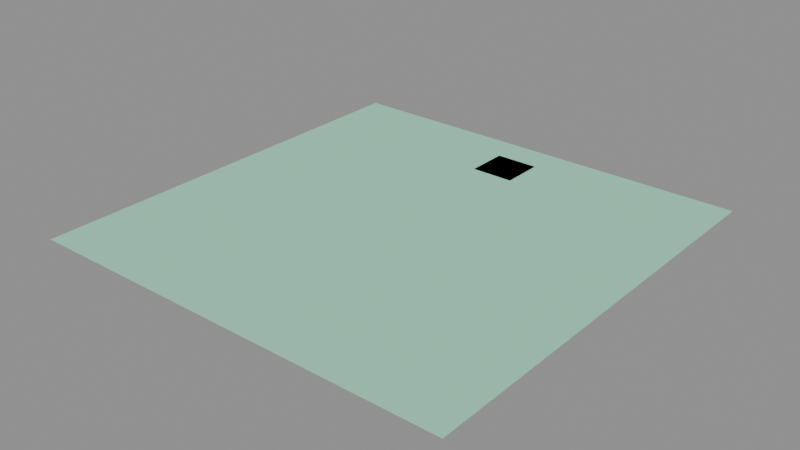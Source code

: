 # Source: LVL_SEE_005_MemoryGarden3TheFirstGarden.blend  (saved by Blender 4.2.66; exported with 4.5.12 LTS)
import bpy
from mathutils import Matrix  # noqa: F401  (used for matrix-valued properties, if any)

bpy.ops.wm.read_factory_settings(use_empty=True)
scene = bpy.context.scene
scene.name = 'LVL_SEE_005_MemoryGarden3TheFirstGarden'

# ---- collections
col_lvl_see_005_memorygarden3thefirstgarden = bpy.data.collections.new('LVL_SEE_005_MemoryGarden3TheFirstGarden'); scene.collection.children.link(col_lvl_see_005_memorygarden3thefirstgarden)
col_lvl_see_005_memorygarden3thefirstgarden_blockout = bpy.data.collections.new('LVL_SEE_005_MemoryGarden3TheFirstGarden_Blockout'); col_lvl_see_005_memorygarden3thefirstgarden.children.link(col_lvl_see_005_memorygarden3thefirstgarden_blockout)
col_lvl_see_005_memorygarden3thefirstgarden_terrain = bpy.data.collections.new('LVL_SEE_005_MemoryGarden3TheFirstGarden_Terrain'); col_lvl_see_005_memorygarden3thefirstgarden.children.link(col_lvl_see_005_memorygarden3thefirstgarden_terrain)
col_lvl_see_005_memorygarden3thefirstgarden_markers = bpy.data.collections.new('LVL_SEE_005_MemoryGarden3TheFirstGarden_Markers'); col_lvl_see_005_memorygarden3thefirstgarden.children.link(col_lvl_see_005_memorygarden3thefirstgarden_markers)
col_lvl_see_005_memorygarden3thefirstgarden_volumes = bpy.data.collections.new('LVL_SEE_005_MemoryGarden3TheFirstGarden_Volumes'); col_lvl_see_005_memorygarden3thefirstgarden.children.link(col_lvl_see_005_memorygarden3thefirstgarden_volumes)
col_lvl_see_005_memorygarden3thefirstgarden_splines = bpy.data.collections.new('LVL_SEE_005_MemoryGarden3TheFirstGarden_Splines'); col_lvl_see_005_memorygarden3thefirstgarden.children.link(col_lvl_see_005_memorygarden3thefirstgarden_splines)
col_lvl_see_005_memorygarden3thefirstgarden_cameras = bpy.data.collections.new('LVL_SEE_005_MemoryGarden3TheFirstGarden_Cameras'); col_lvl_see_005_memorygarden3thefirstgarden.children.link(col_lvl_see_005_memorygarden3thefirstgarden_cameras)
col_lvl_see_005_memorygarden3thefirstgarden_reference = bpy.data.collections.new('LVL_SEE_005_MemoryGarden3TheFirstGarden_Reference'); col_lvl_see_005_memorygarden3thefirstgarden.children.link(col_lvl_see_005_memorygarden3thefirstgarden_reference)

# ---- materials (node trees are filled in below, after node groups)
mat_mi_blockout_see = bpy.data.materials.new('MI_Blockout_SEE')
mat_mi_blockout_see.diffuse_color = (0.35, 0.75, 0.55, 1.0)

# ---- material node trees

# ---- meshes
me_blk_shellcity_floor = bpy.data.meshes.new('BLK_ShellCity_Floor')
me_blk_shellcity_floor.from_pydata([(-400.0, -400.0, -0.1), (-400.0, -400.0, 0.1), (-400.0, 400.0, -0.1), (-400.0, 400.0, 0.1), (400.0, -400.0, -0.1), (400.0, -400.0, 0.1), (400.0, 400.0, -0.1), (400.0, 400.0, 0.1)], [], [(0, 1, 3, 2), (2, 3, 7, 6), (6, 7, 5, 4), (4, 5, 1, 0), (2, 6, 4, 0), (7, 3, 1, 5)])
me_blk_shellcity_floor.materials.append(mat_mi_blockout_see)
me_blk_shellcity_floor.update()
me_blk_recordinghall_floor = bpy.data.meshes.new('BLK_RecordingHall_Floor')
me_blk_recordinghall_floor.from_pydata([(-40.0, -40.0, -0.1), (-40.0, -40.0, 0.1), (-40.0, 40.0, -0.1), (-40.0, 40.0, 0.1), (40.0, -40.0, -0.1), (40.0, -40.0, 0.1), (40.0, 40.0, -0.1), (40.0, 40.0, 0.1)], [], [(0, 1, 3, 2), (2, 3, 7, 6), (6, 7, 5, 4), (4, 5, 1, 0), (2, 6, 4, 0), (7, 3, 1, 5)])
me_blk_recordinghall_floor.materials.append(mat_mi_blockout_see)
me_blk_recordinghall_floor.update()
me_vol_room_shellcity = bpy.data.meshes.new('VOL_Room_ShellCity')
me_vol_room_shellcity.from_pydata([(-400.0, -400.0, -150.0), (-400.0, -400.0, 150.0), (-400.0, 400.0, -150.0), (-400.0, 400.0, 150.0), (400.0, -400.0, -150.0), (400.0, -400.0, 150.0), (400.0, 400.0, -150.0), (400.0, 400.0, 150.0)], [], [(0, 1, 3, 2), (2, 3, 7, 6), (6, 7, 5, 4), (4, 5, 1, 0), (2, 6, 4, 0), (7, 3, 1, 5)])
me_vol_room_shellcity.update()
me_vol_room_recordinghall = bpy.data.meshes.new('VOL_Room_RecordingHall')
me_vol_room_recordinghall.from_pydata([(-40.0, -40.0, -20.0), (-40.0, -40.0, 20.0), (-40.0, 40.0, -20.0), (-40.0, 40.0, 20.0), (40.0, -40.0, -20.0), (40.0, -40.0, 20.0), (40.0, 40.0, -20.0), (40.0, 40.0, 20.0)], [], [(0, 1, 3, 2), (2, 3, 7, 6), (6, 7, 5, 4), (4, 5, 1, 0), (2, 6, 4, 0), (7, 3, 1, 5)])
me_vol_room_recordinghall.update()
me_ref_bounds = bpy.data.meshes.new('REF_Bounds')
me_ref_bounds.from_pydata([(-500.0, -500.0, -250.0), (-500.0, -500.0, 250.0), (-500.0, 500.0, -250.0), (-500.0, 500.0, 250.0), (500.0, -500.0, -250.0), (500.0, -500.0, 250.0), (500.0, 500.0, -250.0), (500.0, 500.0, 250.0)], [], [(0, 1, 3, 2), (2, 3, 7, 6), (6, 7, 5, 4), (4, 5, 1, 0), (2, 6, 4, 0), (7, 3, 1, 5)])
me_ref_bounds.update()
me_ref_human_1p8m = bpy.data.meshes.new('REF_Human_1p8m')
me_ref_human_1p8m.from_pydata([(0.0, 0.3, -0.9), (0.0, 0.3, 0.9), (0.15, 0.2598, -0.9), (0.15, 0.2598, 0.9), (0.2598, 0.15, -0.9), (0.2598, 0.15, 0.9), (0.3, 0.0, -0.9), (0.3, 0.0, 0.9), (0.2598, -0.15, -0.9), (0.2598, -0.15, 0.9), (0.15, -0.2598, -0.9), (0.15, -0.2598, 0.9), (0.0, -0.3, -0.9), (0.0, -0.3, 0.9), (-0.15, -0.2598, -0.9), (-0.15, -0.2598, 0.9), (-0.2598, -0.15, -0.9), (-0.2598, -0.15, 0.9), (-0.3, 0.0, -0.9), (-0.3, 0.0, 0.9), (-0.2598, 0.15, -0.9), (-0.2598, 0.15, 0.9), (-0.15, 0.2598, -0.9), (-0.15, 0.2598, 0.9)], [], [(0, 1, 3, 2), (2, 3, 5, 4), (4, 5, 7, 6), (6, 7, 9, 8), (8, 9, 11, 10), (10, 11, 13, 12), (12, 13, 15, 14), (14, 15, 17, 16), (16, 17, 19, 18), (18, 19, 21, 20), (3, 1, 23, 21, 19, 17, 15, 13, 11, 9, 7, 5), (20, 21, 23, 22), (22, 23, 1, 0), (0, 2, 4, 6, 8, 10, 12, 14, 16, 18, 20, 22)])
me_ref_human_1p8m.update()

# ---- objects
ob_lvl_see_005_memorygarden3thefirstgarden = bpy.data.objects.new('LVL_SEE_005_MemoryGarden3TheFirstGarden', None)
ob_blk_shellcity_floor = bpy.data.objects.new('BLK_ShellCity_Floor', me_blk_shellcity_floor)
ob_blk_recordinghall_floor = bpy.data.objects.new('BLK_RecordingHall_Floor', me_blk_recordinghall_floor)
ob_ps_garden3 = bpy.data.objects.new('PS_Garden3', None)
ob_poi_memorycore3 = bpy.data.objects.new('POI_MemoryCore3', None)
ob_vol_room_shellcity = bpy.data.objects.new('VOL_Room_ShellCity', me_vol_room_shellcity)
ob_vol_room_recordinghall = bpy.data.objects.new('VOL_Room_RecordingHall', me_vol_room_recordinghall)
ob_ref_bounds = bpy.data.objects.new('REF_Bounds', me_ref_bounds)
ob_ref_human_1p8m = bpy.data.objects.new('REF_Human_1p8m', me_ref_human_1p8m)

# ---- transforms, parenting, visibility, modifiers, constraints
ob_lvl_see_005_memorygarden3thefirstgarden.location = (0.0, 0.0, 0.0)
ob_lvl_see_005_memorygarden3thefirstgarden.empty_display_type = 'CUBE'
ob_lvl_see_005_memorygarden3thefirstgarden.empty_display_size = 10.0
ob_blk_shellcity_floor.location = (0.0, 0.0, -0.1)
ob_blk_recordinghall_floor.location = (0.0, 300.0, -0.1)
ob_ps_garden3.location = (0.0, 0.0, 0.1)
ob_ps_garden3.empty_display_type = 'ARROWS'
ob_poi_memorycore3.location = (3.0, 303.0, 0.0)
ob_poi_memorycore3.empty_display_size = 2.0
ob_vol_room_shellcity.location = (0.0, 0.0, 150.0)
ob_vol_room_shellcity.hide_render = True
ob_vol_room_shellcity.display_type = 'WIRE'
ob_vol_room_recordinghall.location = (0.0, 300.0, 20.0)
ob_vol_room_recordinghall.hide_render = True
ob_vol_room_recordinghall.display_type = 'WIRE'
ob_ref_bounds.location = (0.0, 0.0, 250.0)
ob_ref_bounds.hide_render = True
ob_ref_bounds.display_type = 'WIRE'
ob_ref_human_1p8m.location = (1.5, 0.0, 0.9)
ob_ref_human_1p8m.hide_render = True
ob_ref_human_1p8m.display_type = 'WIRE'

# ---- collection membership
scene.collection.objects.link(ob_lvl_see_005_memorygarden3thefirstgarden)
col_lvl_see_005_memorygarden3thefirstgarden_blockout.objects.link(ob_blk_shellcity_floor)
col_lvl_see_005_memorygarden3thefirstgarden_blockout.objects.link(ob_blk_recordinghall_floor)
col_lvl_see_005_memorygarden3thefirstgarden_markers.objects.link(ob_ps_garden3)
col_lvl_see_005_memorygarden3thefirstgarden_markers.objects.link(ob_poi_memorycore3)
col_lvl_see_005_memorygarden3thefirstgarden_volumes.objects.link(ob_vol_room_shellcity)
col_lvl_see_005_memorygarden3thefirstgarden_volumes.objects.link(ob_vol_room_recordinghall)
col_lvl_see_005_memorygarden3thefirstgarden_reference.objects.link(ob_ref_bounds)
col_lvl_see_005_memorygarden3thefirstgarden_reference.objects.link(ob_ref_human_1p8m)

# ---- scene / render settings (as saved in the file)
scene.frame_start = 1; scene.frame_end = 250; scene.frame_set(1)
scene.render.engine = 'BLENDER_EEVEE_NEXT'
bpy.context.view_layer.update()

# ---- added for rendering (the .blend has no active camera and no usable light): camera, sun + grey world if the file has none
cam_auto = bpy.data.cameras.new('AutoCamera')
cam_auto.lens = 50.0
cam_auto.sensor_width = 36.0
cam_auto.clip_end = 18370.8
ob_auto_camera = bpy.data.objects.new('AutoCamera', cam_auto)
scene.collection.objects.link(ob_auto_camera)
ob_auto_camera.location = (1046.77, -1256.13, 837.318)
ob_auto_camera.rotation_euler = (1.09748, -7.21219e-08, 0.694738)
scene.camera = ob_auto_camera
light_auto_sun = bpy.data.lights.new('AutoSun', 'SUN')
light_auto_sun.energy = 3.0
light_auto_sun.angle = 0.0523599
ob_auto_sun = bpy.data.objects.new('AutoSun', light_auto_sun)
scene.collection.objects.link(ob_auto_sun)
ob_auto_sun.rotation_euler = (0.872665, 0.174533, 0.523599)
if scene.world is None:
    world_auto = bpy.data.worlds.new('AutoWorld')
    world_auto.color = (0.3, 0.3, 0.3)
    scene.world = world_auto
bpy.context.view_layer.update()
